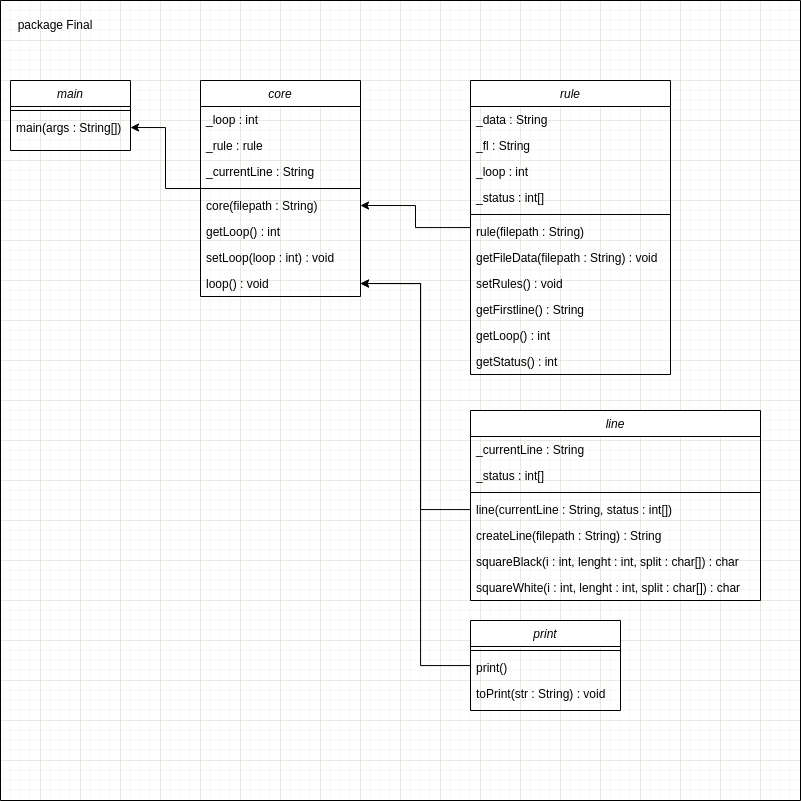

The diagram above was exported from draw.io. Its source (the exported page's mxGraphModel, read from the mxfile embedded in the PNG):
<mxGraphModel dx="1687" dy="828" grid="1" gridSize="10" guides="1" tooltips="1" connect="1" arrows="1" fold="1" page="1" pageScale="1" pageWidth="827" pageHeight="1169" math="0" shadow="0">
  <root>
    <mxCell id="WIyWlLk6GJQsqaUBKTNV-0" />
    <mxCell id="WIyWlLk6GJQsqaUBKTNV-1" parent="WIyWlLk6GJQsqaUBKTNV-0" />
    <mxCell id="VdzDTBhRDOSzOdPNjT-u-42" style="edgeStyle=orthogonalEdgeStyle;rounded=0;hachureGap=4;orthogonalLoop=1;jettySize=auto;html=1;entryX=1;entryY=0.5;entryDx=0;entryDy=0;fontFamily=Architects Daughter;fontSource=https%3A%2F%2Ffonts.googleapis.com%2Fcss%3Ffamily%3DArchitects%2BDaughter;fontSize=16;" edge="1" parent="WIyWlLk6GJQsqaUBKTNV-1" source="zkfFHV4jXpPFQw0GAbJ--0" target="VdzDTBhRDOSzOdPNjT-u-30">
      <mxGeometry relative="1" as="geometry" />
    </mxCell>
    <mxCell id="zkfFHV4jXpPFQw0GAbJ--0" value="core" style="swimlane;fontStyle=2;align=center;verticalAlign=top;childLayout=stackLayout;horizontal=1;startSize=26;horizontalStack=0;resizeParent=1;resizeLast=0;collapsible=1;marginBottom=0;rounded=0;shadow=0;strokeWidth=1;" parent="WIyWlLk6GJQsqaUBKTNV-1" vertex="1">
      <mxGeometry x="200" y="80" width="160" height="216" as="geometry">
        <mxRectangle x="230" y="140" width="160" height="26" as="alternateBounds" />
      </mxGeometry>
    </mxCell>
    <mxCell id="zkfFHV4jXpPFQw0GAbJ--1" value="_loop : int" style="text;align=left;verticalAlign=top;spacingLeft=4;spacingRight=4;overflow=hidden;rotatable=0;points=[[0,0.5],[1,0.5]];portConstraint=eastwest;" parent="zkfFHV4jXpPFQw0GAbJ--0" vertex="1">
      <mxGeometry y="26" width="160" height="26" as="geometry" />
    </mxCell>
    <mxCell id="zkfFHV4jXpPFQw0GAbJ--2" value="_rule : rule" style="text;align=left;verticalAlign=top;spacingLeft=4;spacingRight=4;overflow=hidden;rotatable=0;points=[[0,0.5],[1,0.5]];portConstraint=eastwest;rounded=0;shadow=0;html=0;" parent="zkfFHV4jXpPFQw0GAbJ--0" vertex="1">
      <mxGeometry y="52" width="160" height="26" as="geometry" />
    </mxCell>
    <mxCell id="zkfFHV4jXpPFQw0GAbJ--3" value="_currentLine : String" style="text;align=left;verticalAlign=top;spacingLeft=4;spacingRight=4;overflow=hidden;rotatable=0;points=[[0,0.5],[1,0.5]];portConstraint=eastwest;rounded=0;shadow=0;html=0;" parent="zkfFHV4jXpPFQw0GAbJ--0" vertex="1">
      <mxGeometry y="78" width="160" height="26" as="geometry" />
    </mxCell>
    <mxCell id="zkfFHV4jXpPFQw0GAbJ--4" value="" style="line;html=1;strokeWidth=1;align=left;verticalAlign=middle;spacingTop=-1;spacingLeft=3;spacingRight=3;rotatable=0;labelPosition=right;points=[];portConstraint=eastwest;" parent="zkfFHV4jXpPFQw0GAbJ--0" vertex="1">
      <mxGeometry y="104" width="160" height="8" as="geometry" />
    </mxCell>
    <mxCell id="zkfFHV4jXpPFQw0GAbJ--5" value="core(filepath : String)" style="text;align=left;verticalAlign=top;spacingLeft=4;spacingRight=4;overflow=hidden;rotatable=0;points=[[0,0.5],[1,0.5]];portConstraint=eastwest;" parent="zkfFHV4jXpPFQw0GAbJ--0" vertex="1">
      <mxGeometry y="112" width="160" height="26" as="geometry" />
    </mxCell>
    <mxCell id="E4QA-BZFw2hUrEupAven-0" value="getLoop() : int" style="text;align=left;verticalAlign=top;spacingLeft=4;spacingRight=4;overflow=hidden;rotatable=0;points=[[0,0.5],[1,0.5]];portConstraint=eastwest;" parent="zkfFHV4jXpPFQw0GAbJ--0" vertex="1">
      <mxGeometry y="138" width="160" height="26" as="geometry" />
    </mxCell>
    <mxCell id="E4QA-BZFw2hUrEupAven-1" value="setLoop(loop : int) : void" style="text;align=left;verticalAlign=top;spacingLeft=4;spacingRight=4;overflow=hidden;rotatable=0;points=[[0,0.5],[1,0.5]];portConstraint=eastwest;" parent="zkfFHV4jXpPFQw0GAbJ--0" vertex="1">
      <mxGeometry y="164" width="160" height="26" as="geometry" />
    </mxCell>
    <mxCell id="E4QA-BZFw2hUrEupAven-2" value="loop() : void" style="text;align=left;verticalAlign=top;spacingLeft=4;spacingRight=4;overflow=hidden;rotatable=0;points=[[0,0.5],[1,0.5]];portConstraint=eastwest;" parent="zkfFHV4jXpPFQw0GAbJ--0" vertex="1">
      <mxGeometry y="190" width="160" height="26" as="geometry" />
    </mxCell>
    <mxCell id="VdzDTBhRDOSzOdPNjT-u-41" style="edgeStyle=orthogonalEdgeStyle;rounded=0;hachureGap=4;orthogonalLoop=1;jettySize=auto;html=1;entryX=1;entryY=0.5;entryDx=0;entryDy=0;fontFamily=Architects Daughter;fontSource=https%3A%2F%2Ffonts.googleapis.com%2Fcss%3Ffamily%3DArchitects%2BDaughter;fontSize=16;" edge="1" parent="WIyWlLk6GJQsqaUBKTNV-1" source="E4QA-BZFw2hUrEupAven-3" target="zkfFHV4jXpPFQw0GAbJ--5">
      <mxGeometry relative="1" as="geometry" />
    </mxCell>
    <mxCell id="E4QA-BZFw2hUrEupAven-3" value="rule" style="swimlane;fontStyle=2;align=center;verticalAlign=top;childLayout=stackLayout;horizontal=1;startSize=26;horizontalStack=0;resizeParent=1;resizeLast=0;collapsible=1;marginBottom=0;rounded=0;shadow=0;strokeWidth=1;" parent="WIyWlLk6GJQsqaUBKTNV-1" vertex="1">
      <mxGeometry x="470" y="80" width="200" height="294" as="geometry">
        <mxRectangle x="230" y="140" width="160" height="26" as="alternateBounds" />
      </mxGeometry>
    </mxCell>
    <mxCell id="E4QA-BZFw2hUrEupAven-4" value="_data : String" style="text;align=left;verticalAlign=top;spacingLeft=4;spacingRight=4;overflow=hidden;rotatable=0;points=[[0,0.5],[1,0.5]];portConstraint=eastwest;" parent="E4QA-BZFw2hUrEupAven-3" vertex="1">
      <mxGeometry y="26" width="200" height="26" as="geometry" />
    </mxCell>
    <mxCell id="E4QA-BZFw2hUrEupAven-5" value="_fl : String" style="text;align=left;verticalAlign=top;spacingLeft=4;spacingRight=4;overflow=hidden;rotatable=0;points=[[0,0.5],[1,0.5]];portConstraint=eastwest;rounded=0;shadow=0;html=0;" parent="E4QA-BZFw2hUrEupAven-3" vertex="1">
      <mxGeometry y="52" width="200" height="26" as="geometry" />
    </mxCell>
    <mxCell id="E4QA-BZFw2hUrEupAven-6" value="_loop : int" style="text;align=left;verticalAlign=top;spacingLeft=4;spacingRight=4;overflow=hidden;rotatable=0;points=[[0,0.5],[1,0.5]];portConstraint=eastwest;rounded=0;shadow=0;html=0;" parent="E4QA-BZFw2hUrEupAven-3" vertex="1">
      <mxGeometry y="78" width="200" height="26" as="geometry" />
    </mxCell>
    <mxCell id="E4QA-BZFw2hUrEupAven-9" value="_status : int[]" style="text;align=left;verticalAlign=top;spacingLeft=4;spacingRight=4;overflow=hidden;rotatable=0;points=[[0,0.5],[1,0.5]];portConstraint=eastwest;" parent="E4QA-BZFw2hUrEupAven-3" vertex="1">
      <mxGeometry y="104" width="200" height="26" as="geometry" />
    </mxCell>
    <mxCell id="E4QA-BZFw2hUrEupAven-7" value="" style="line;html=1;strokeWidth=1;align=left;verticalAlign=middle;spacingTop=-1;spacingLeft=3;spacingRight=3;rotatable=0;labelPosition=right;points=[];portConstraint=eastwest;" parent="E4QA-BZFw2hUrEupAven-3" vertex="1">
      <mxGeometry y="130" width="200" height="8" as="geometry" />
    </mxCell>
    <mxCell id="E4QA-BZFw2hUrEupAven-8" value="rule(filepath : String)" style="text;align=left;verticalAlign=top;spacingLeft=4;spacingRight=4;overflow=hidden;rotatable=0;points=[[0,0.5],[1,0.5]];portConstraint=eastwest;" parent="E4QA-BZFw2hUrEupAven-3" vertex="1">
      <mxGeometry y="138" width="200" height="26" as="geometry" />
    </mxCell>
    <mxCell id="VdzDTBhRDOSzOdPNjT-u-1" value="getFileData(filepath : String) : void" style="text;align=left;verticalAlign=top;spacingLeft=4;spacingRight=4;overflow=hidden;rotatable=0;points=[[0,0.5],[1,0.5]];portConstraint=eastwest;" vertex="1" parent="E4QA-BZFw2hUrEupAven-3">
      <mxGeometry y="164" width="200" height="26" as="geometry" />
    </mxCell>
    <mxCell id="E4QA-BZFw2hUrEupAven-10" value="setRules() : void" style="text;align=left;verticalAlign=top;spacingLeft=4;spacingRight=4;overflow=hidden;rotatable=0;points=[[0,0.5],[1,0.5]];portConstraint=eastwest;" parent="E4QA-BZFw2hUrEupAven-3" vertex="1">
      <mxGeometry y="190" width="200" height="26" as="geometry" />
    </mxCell>
    <mxCell id="E4QA-BZFw2hUrEupAven-11" value="getFirstline() : String" style="text;align=left;verticalAlign=top;spacingLeft=4;spacingRight=4;overflow=hidden;rotatable=0;points=[[0,0.5],[1,0.5]];portConstraint=eastwest;" parent="E4QA-BZFw2hUrEupAven-3" vertex="1">
      <mxGeometry y="216" width="200" height="26" as="geometry" />
    </mxCell>
    <mxCell id="VdzDTBhRDOSzOdPNjT-u-0" value="getLoop() : int" style="text;align=left;verticalAlign=top;spacingLeft=4;spacingRight=4;overflow=hidden;rotatable=0;points=[[0,0.5],[1,0.5]];portConstraint=eastwest;rounded=0;shadow=0;html=0;" vertex="1" parent="E4QA-BZFw2hUrEupAven-3">
      <mxGeometry y="242" width="200" height="26" as="geometry" />
    </mxCell>
    <mxCell id="VdzDTBhRDOSzOdPNjT-u-2" value="getStatus() : int" style="text;align=left;verticalAlign=top;spacingLeft=4;spacingRight=4;overflow=hidden;rotatable=0;points=[[0,0.5],[1,0.5]];portConstraint=eastwest;" vertex="1" parent="E4QA-BZFw2hUrEupAven-3">
      <mxGeometry y="268" width="200" height="26" as="geometry" />
    </mxCell>
    <mxCell id="VdzDTBhRDOSzOdPNjT-u-3" value="line" style="swimlane;fontStyle=2;align=center;verticalAlign=top;childLayout=stackLayout;horizontal=1;startSize=26;horizontalStack=0;resizeParent=1;resizeLast=0;collapsible=1;marginBottom=0;rounded=0;shadow=0;strokeWidth=1;" vertex="1" parent="WIyWlLk6GJQsqaUBKTNV-1">
      <mxGeometry x="470" y="410" width="290" height="190" as="geometry">
        <mxRectangle x="230" y="140" width="160" height="26" as="alternateBounds" />
      </mxGeometry>
    </mxCell>
    <mxCell id="VdzDTBhRDOSzOdPNjT-u-4" value="_currentLine : String" style="text;align=left;verticalAlign=top;spacingLeft=4;spacingRight=4;overflow=hidden;rotatable=0;points=[[0,0.5],[1,0.5]];portConstraint=eastwest;" vertex="1" parent="VdzDTBhRDOSzOdPNjT-u-3">
      <mxGeometry y="26" width="290" height="26" as="geometry" />
    </mxCell>
    <mxCell id="VdzDTBhRDOSzOdPNjT-u-7" value="_status : int[]" style="text;align=left;verticalAlign=top;spacingLeft=4;spacingRight=4;overflow=hidden;rotatable=0;points=[[0,0.5],[1,0.5]];portConstraint=eastwest;" vertex="1" parent="VdzDTBhRDOSzOdPNjT-u-3">
      <mxGeometry y="52" width="290" height="26" as="geometry" />
    </mxCell>
    <mxCell id="VdzDTBhRDOSzOdPNjT-u-8" value="" style="line;html=1;strokeWidth=1;align=left;verticalAlign=middle;spacingTop=-1;spacingLeft=3;spacingRight=3;rotatable=0;labelPosition=right;points=[];portConstraint=eastwest;" vertex="1" parent="VdzDTBhRDOSzOdPNjT-u-3">
      <mxGeometry y="78" width="290" height="8" as="geometry" />
    </mxCell>
    <mxCell id="VdzDTBhRDOSzOdPNjT-u-9" value="line(currentLine : String, status : int[])" style="text;align=left;verticalAlign=top;spacingLeft=4;spacingRight=4;overflow=hidden;rotatable=0;points=[[0,0.5],[1,0.5]];portConstraint=eastwest;" vertex="1" parent="VdzDTBhRDOSzOdPNjT-u-3">
      <mxGeometry y="86" width="290" height="26" as="geometry" />
    </mxCell>
    <mxCell id="VdzDTBhRDOSzOdPNjT-u-10" value="createLine(filepath : String) : String" style="text;align=left;verticalAlign=top;spacingLeft=4;spacingRight=4;overflow=hidden;rotatable=0;points=[[0,0.5],[1,0.5]];portConstraint=eastwest;" vertex="1" parent="VdzDTBhRDOSzOdPNjT-u-3">
      <mxGeometry y="112" width="290" height="26" as="geometry" />
    </mxCell>
    <mxCell id="VdzDTBhRDOSzOdPNjT-u-11" value="squareBlack(i : int, lenght : int, split : char[]) : char" style="text;align=left;verticalAlign=top;spacingLeft=4;spacingRight=4;overflow=hidden;rotatable=0;points=[[0,0.5],[1,0.5]];portConstraint=eastwest;" vertex="1" parent="VdzDTBhRDOSzOdPNjT-u-3">
      <mxGeometry y="138" width="290" height="26" as="geometry" />
    </mxCell>
    <mxCell id="VdzDTBhRDOSzOdPNjT-u-15" value="squareWhite(i : int, lenght : int, split : char[]) : char" style="text;align=left;verticalAlign=top;spacingLeft=4;spacingRight=4;overflow=hidden;rotatable=0;points=[[0,0.5],[1,0.5]];portConstraint=eastwest;" vertex="1" parent="VdzDTBhRDOSzOdPNjT-u-3">
      <mxGeometry y="164" width="290" height="26" as="geometry" />
    </mxCell>
    <mxCell id="VdzDTBhRDOSzOdPNjT-u-39" style="edgeStyle=orthogonalEdgeStyle;rounded=0;hachureGap=4;orthogonalLoop=1;jettySize=auto;html=1;fontFamily=Architects Daughter;fontSource=https%3A%2F%2Ffonts.googleapis.com%2Fcss%3Ffamily%3DArchitects%2BDaughter;fontSize=16;" edge="1" parent="WIyWlLk6GJQsqaUBKTNV-1" source="VdzDTBhRDOSzOdPNjT-u-16" target="E4QA-BZFw2hUrEupAven-2">
      <mxGeometry relative="1" as="geometry">
        <Array as="points">
          <mxPoint x="420" y="665" />
          <mxPoint x="420" y="283" />
        </Array>
      </mxGeometry>
    </mxCell>
    <mxCell id="VdzDTBhRDOSzOdPNjT-u-16" value="print" style="swimlane;fontStyle=2;align=center;verticalAlign=top;childLayout=stackLayout;horizontal=1;startSize=26;horizontalStack=0;resizeParent=1;resizeLast=0;collapsible=1;marginBottom=0;rounded=0;shadow=0;strokeWidth=1;" vertex="1" parent="WIyWlLk6GJQsqaUBKTNV-1">
      <mxGeometry x="470" y="620" width="150" height="90" as="geometry">
        <mxRectangle x="230" y="140" width="160" height="26" as="alternateBounds" />
      </mxGeometry>
    </mxCell>
    <mxCell id="VdzDTBhRDOSzOdPNjT-u-21" value="" style="line;html=1;strokeWidth=1;align=left;verticalAlign=middle;spacingTop=-1;spacingLeft=3;spacingRight=3;rotatable=0;labelPosition=right;points=[];portConstraint=eastwest;" vertex="1" parent="VdzDTBhRDOSzOdPNjT-u-16">
      <mxGeometry y="26" width="150" height="8" as="geometry" />
    </mxCell>
    <mxCell id="VdzDTBhRDOSzOdPNjT-u-22" value="print()" style="text;align=left;verticalAlign=top;spacingLeft=4;spacingRight=4;overflow=hidden;rotatable=0;points=[[0,0.5],[1,0.5]];portConstraint=eastwest;" vertex="1" parent="VdzDTBhRDOSzOdPNjT-u-16">
      <mxGeometry y="34" width="150" height="26" as="geometry" />
    </mxCell>
    <mxCell id="VdzDTBhRDOSzOdPNjT-u-23" value="toPrint(str : String) : void" style="text;align=left;verticalAlign=top;spacingLeft=4;spacingRight=4;overflow=hidden;rotatable=0;points=[[0,0.5],[1,0.5]];portConstraint=eastwest;" vertex="1" parent="VdzDTBhRDOSzOdPNjT-u-16">
      <mxGeometry y="60" width="150" height="26" as="geometry" />
    </mxCell>
    <mxCell id="VdzDTBhRDOSzOdPNjT-u-28" value="main" style="swimlane;fontStyle=2;align=center;verticalAlign=top;childLayout=stackLayout;horizontal=1;startSize=26;horizontalStack=0;resizeParent=1;resizeLast=0;collapsible=1;marginBottom=0;rounded=0;shadow=0;strokeWidth=1;" vertex="1" parent="WIyWlLk6GJQsqaUBKTNV-1">
      <mxGeometry x="10" y="80" width="120" height="70" as="geometry">
        <mxRectangle x="230" y="140" width="160" height="26" as="alternateBounds" />
      </mxGeometry>
    </mxCell>
    <mxCell id="VdzDTBhRDOSzOdPNjT-u-29" value="" style="line;html=1;strokeWidth=1;align=left;verticalAlign=middle;spacingTop=-1;spacingLeft=3;spacingRight=3;rotatable=0;labelPosition=right;points=[];portConstraint=eastwest;" vertex="1" parent="VdzDTBhRDOSzOdPNjT-u-28">
      <mxGeometry y="26" width="120" height="8" as="geometry" />
    </mxCell>
    <mxCell id="VdzDTBhRDOSzOdPNjT-u-30" value="main(args : String[])" style="text;align=left;verticalAlign=top;spacingLeft=4;spacingRight=4;overflow=hidden;rotatable=0;points=[[0,0.5],[1,0.5]];portConstraint=eastwest;" vertex="1" parent="VdzDTBhRDOSzOdPNjT-u-28">
      <mxGeometry y="34" width="120" height="26" as="geometry" />
    </mxCell>
    <mxCell id="VdzDTBhRDOSzOdPNjT-u-37" style="edgeStyle=orthogonalEdgeStyle;rounded=0;hachureGap=4;orthogonalLoop=1;jettySize=auto;html=1;entryX=1;entryY=0.5;entryDx=0;entryDy=0;fontFamily=Architects Daughter;fontSource=https%3A%2F%2Ffonts.googleapis.com%2Fcss%3Ffamily%3DArchitects%2BDaughter;fontSize=16;" edge="1" parent="WIyWlLk6GJQsqaUBKTNV-1" source="VdzDTBhRDOSzOdPNjT-u-9" target="E4QA-BZFw2hUrEupAven-2">
      <mxGeometry relative="1" as="geometry">
        <Array as="points">
          <mxPoint x="420" y="509" />
          <mxPoint x="420" y="283" />
        </Array>
      </mxGeometry>
    </mxCell>
    <mxCell id="VdzDTBhRDOSzOdPNjT-u-44" value="" style="swimlane;startSize=0;" vertex="1" parent="WIyWlLk6GJQsqaUBKTNV-1">
      <mxGeometry width="800" height="800" as="geometry">
        <mxRectangle y="40" width="50" height="40" as="alternateBounds" />
      </mxGeometry>
    </mxCell>
    <mxCell id="VdzDTBhRDOSzOdPNjT-u-45" value="package Final" style="text;html=1;strokeColor=none;fillColor=none;align=center;verticalAlign=middle;whiteSpace=wrap;rounded=0;" vertex="1" parent="VdzDTBhRDOSzOdPNjT-u-44">
      <mxGeometry x="10" y="10" width="90" height="30" as="geometry" />
    </mxCell>
  </root>
</mxGraphModel>